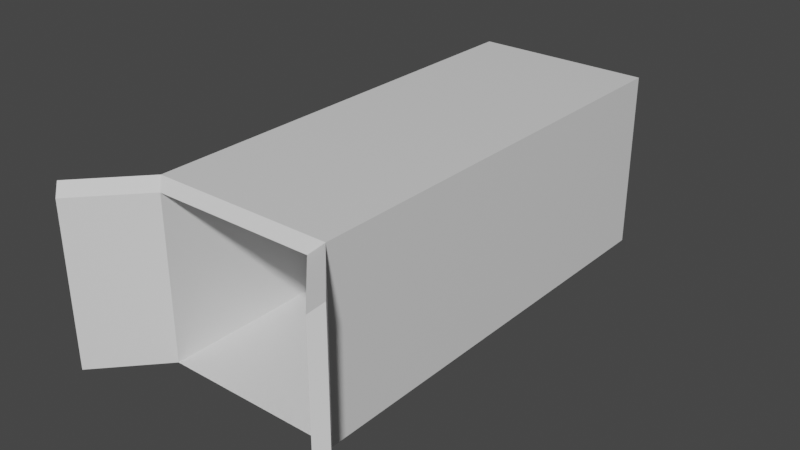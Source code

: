 # Source: truck.blend  (saved by Blender 2.90.8; exported with 4.5.12 LTS)
import bpy
from mathutils import Matrix  # noqa: F401  (used for matrix-valued properties, if any)

bpy.ops.wm.read_factory_settings(use_empty=True)
scene = bpy.context.scene
scene.name = 'Scene'

# ---- collections
col_collection = bpy.data.collections.new('Collection'); scene.collection.children.link(col_collection)

# ---- materials (node trees are filled in below, after node groups)
mat_material = bpy.data.materials.new('Material')
mat_material.alpha_threshold = 0.0
mat_material.use_transparent_shadow = False
mat_material.line_color = (0.0, 0.0, 0.0, 1.0)

# ---- material node trees
mat_material.use_nodes = True; mat_material.node_tree.nodes.clear()
_N = mat_material.node_tree.nodes; _L = mat_material.node_tree.links
n0 = _N.new('ShaderNodeOutputMaterial'); n0.name = 'Material Output'; n0.location = (300, 300)
n1 = _N.new('ShaderNodeBsdfPrincipled'); n1.name = 'Principled BSDF'; n1.location = (10, 300)
n1.distribution = 'GGX'
n1.subsurface_method = 'BURLEY'
n1.inputs[2].default_value = 0.4
n1.inputs[3].default_value = 1.45
n1.inputs[27].default_value = (0.0, 0.0, 0.0, 1.0)
n1.inputs[28].default_value = 1.0
_L.new(n1.outputs[0], n0.inputs[0])
n0.is_active_output = True

# ---- world
world_world = bpy.data.worlds.new('World'); scene.world = world_world
world_world.use_nodes = True; world_world.node_tree.nodes.clear()
_N = world_world.node_tree.nodes; _L = world_world.node_tree.links
n0 = _N.new('ShaderNodeOutputWorld'); n0.name = 'World Output'; n0.location = (300, 300)
n1 = _N.new('ShaderNodeBackground'); n1.name = 'Background'; n1.location = (10, 300)
n1.inputs[0].default_value = (0.05088, 0.05088, 0.05088, 1.0)
_L.new(n1.outputs[0], n0.inputs[0])
n0.is_active_output = True
world_world.color = (0.05088, 0.05088, 0.05088)
world_world.use_sun_shadow = False
world_world.sun_shadow_jitter_overblur = 0.0

# ---- meshes
me_cube = bpy.data.meshes.new('Cube')
me_cube.from_pydata([(2.635, 0.2405, 2.635), (2.635, 0.2405, -2.635), (-2.635, 0.2405, 2.635), (-2.635, 0.2405, -2.635), (2.635, 0.03657, 2.635), (2.358, -0.2405, 2.358), (2.358, -0.2405, -2.358), (2.635, 0.03657, -2.635), (-2.358, -0.2405, 2.358), (-2.635, 0.03657, 2.635), (-2.358, -0.2405, -2.358), (-2.635, 0.03657, -2.635), (-2.635, -12.86, -2.635), (-2.358, -13.14, -2.358), (-2.358, -13.14, 2.358), (-2.635, -12.86, 2.635), (2.635, -12.86, 2.635), (2.358, -13.14, 2.358), (2.358, -13.14, -2.358), (2.635, -12.86, -2.635)], [], [(3, 1, 7, 11), (0, 2, 9, 4), (11, 9, 2, 3), (6, 5, 8, 10), (3, 2, 0, 1), (7, 4, 16, 19), (8, 5, 17, 14), (6, 10, 13, 18), (4, 9, 15, 16), (1, 0, 4, 7), (16, 15, 14, 17), (12, 19, 18, 13), (5, 6, 18, 17), (9, 11, 12, 15), (10, 8, 14, 13), (11, 7, 19, 12), (12, 13, 14, 15), (16, 17, 18, 19)])
_uv = me_cube.uv_layers.new(name='UVMap')
_uv.uv.foreach_set('vector', [0.125, 0.5, 0.375, 0.5, 0.375, 0.606, 0.125, 0.606, 0.625, 0.5, 0.875, 0.5, 0.875, 0.606, 0.625, 0.606, 0.375, 0.144, 0.625, 0.144, 0.625, 0.25, 0.375, 0.25, 0.3881, 0.7631, 0.6119, 0.7631, 0.6119, 0.9869, 0.3881, 0.9869, 0.375, 0.25, 0.625, 0.25, 0.625, 0.5, 0.375, 0.5, 0.375, 0.606, 0.625, 0.606, 0.625, 0.606, 0.375, 0.606, 0.6119, 0.9869, 0.6119, 0.7631, 0.6119, 0.7631, 0.6119, 0.9869, 0.3881, 0.7631, 0.3881, 0.9869, 0.3881, 0.9869, 0.3881, 0.7631, 0.625, 0.606, 0.875, 0.606, 0.875, 0.606, 0.625, 0.606, 0.375, 0.5, 0.625, 0.5, 0.625, 0.606, 0.375, 0.606, 0.625, 0.75, 0.625, 1.0, 0.6119, 0.9869, 0.6119, 0.7631, 0.375, 1.0, 0.375, 0.75, 0.3881, 0.7631, 0.3881, 0.9869, 0.6119, 0.7631, 0.3881, 0.7631, 0.3881, 0.7631, 0.6119, 0.7631, 0.625, 0.144, 0.375, 0.144, 0.375, 0.144, 0.625, 0.144, 0.3881, 0.9869, 0.6119, 0.9869, 0.6119, 0.9869, 0.3881, 0.9869, 0.125, 0.606, 0.375, 0.606, 0.375, 0.606, 0.125, 0.606, 0.375, 0.144, 0.3881, 0.9869, 0.6119, 0.9869, 0.625, 0.144, 0.625, 0.606, 0.6119, 0.7631, 0.3881, 0.7631, 0.375, 0.606])
me_cube.materials.append(mat_material)
me_cube.use_remesh_preserve_volume = False
me_cube.use_remesh_preserve_attributes = False
me_cube.use_mirror_vertex_groups = False
me_cube.update()
me_cube_001 = bpy.data.meshes.new('Cube.001')
me_cube_001.from_pydata([(0.2771, 0.2771, 2.635), (0.0, 0.0, 2.358), (0.0, 0.0, -2.358), (0.2771, 0.2771, -2.635), (1.893, -1.433, 2.635), (1.616, -1.71, 2.358), (1.616, -1.71, -2.358), (1.893, -1.433, -2.635)], [], [(5, 6, 7, 4), (2, 3, 7, 6), (0, 1, 5, 4), (3, 0, 4, 7), (1, 2, 6, 5), (0, 3, 2, 1)])
_uv = me_cube_001.uv_layers.new(name='UVMap')
_uv.uv.foreach_set('vector', [0.6119, 0.7631, 0.3881, 0.7631, 0.375, 0.606, 0.625, 0.606, 0.3881, 0.7631, 0.375, 0.75, 0.375, 0.75, 0.3881, 0.7631, 0.625, 0.75, 0.6119, 0.7631, 0.6119, 0.7631, 0.625, 0.75, 0.375, 0.606, 0.625, 0.606, 0.625, 0.606, 0.375, 0.606, 0.6119, 0.7631, 0.3881, 0.7631, 0.3881, 0.7631, 0.6119, 0.7631, 0.625, 0.606, 0.375, 0.606, 0.3881, 0.7631, 0.6119, 0.7631])
me_cube_001.materials.append(mat_material)
me_cube_001.use_remesh_preserve_volume = False
me_cube_001.use_remesh_preserve_attributes = False
me_cube_001.use_mirror_vertex_groups = False
me_cube_001.update()
me_cube_002 = bpy.data.meshes.new('Cube.002')
me_cube_002.from_pydata([(0.0, 0.0, -2.635), (0.2771, -0.2771, -2.358), (0.2771, -0.2771, 2.358), (0.0, 0.0, 2.635), (-1.589, -1.743, -2.635), (-1.312, -2.02, -2.358), (-1.312, -2.02, 2.358), (-1.589, -1.743, 2.635)], [], [(1, 2, 6, 5), (3, 0, 4, 7), (5, 6, 7, 4), (2, 3, 7, 6), (0, 1, 5, 4), (0, 3, 2, 1)])
_uv = me_cube_002.uv_layers.new(name='UVMap')
_uv.uv.foreach_set('vector', [0.3881, 0.9869, 0.6119, 0.9869, 0.6119, 0.9869, 0.3881, 0.9869, 0.625, 0.144, 0.375, 0.144, 0.375, 0.144, 0.625, 0.144, 0.3881, 0.9869, 0.6119, 0.9869, 0.625, 1.0, 0.375, 1.0, 0.6119, 0.9869, 0.625, 1.0, 0.625, 1.0, 0.6119, 0.9869, 0.375, 1.0, 0.3881, 0.9869, 0.3881, 0.9869, 0.375, 1.0, 0.375, 0.144, 0.625, 0.144, 0.6119, 0.9869, 0.3881, 0.9869])
me_cube_002.materials.append(mat_material)
me_cube_002.use_remesh_preserve_volume = False
me_cube_002.use_remesh_preserve_attributes = False
me_cube_002.use_mirror_vertex_groups = False
me_cube_002.update()

# ---- objects
ob_container = bpy.data.objects.new('Container', me_cube)
ob_doorr = bpy.data.objects.new('DoorR', me_cube_001)
ob_doorl = bpy.data.objects.new('DoorL', me_cube_002)

# ---- transforms, parenting, visibility, modifiers, constraints
ob_container.location = (0.0, 0.0, 0.0)
ob_container.lock_rotations_4d = False
ob_container.empty_display_type = 'ARROWS'
ob_container.lineart.crease_threshold = 0.0
ob_doorr.location = (2.358, -13.14, 0.0)
ob_doorr.lock_rotations_4d = False
ob_doorr.empty_display_type = 'ARROWS'
ob_doorr.lineart.crease_threshold = 0.0
ob_doorl.location = (-2.635, -12.86, 0.0)
ob_doorl.lock_rotations_4d = False
ob_doorl.empty_display_type = 'ARROWS'
ob_doorl.lineart.crease_threshold = 0.0

# ---- collection membership
col_collection.objects.link(ob_container)
col_collection.objects.link(ob_doorr)
col_collection.objects.link(ob_doorl)

# ---- scene / render settings (as saved in the file)
scene.frame_start = 1; scene.frame_end = 250; scene.frame_set(1)
scene.render.engine = 'BLENDER_EEVEE_NEXT'
scene.cycles.use_denoising = False
scene.cycles.samples = 128
scene.cycles.sampling_pattern = 'TABULATED_SOBOL'
scene.cycles.use_adaptive_sampling = False
scene.cycles.use_light_tree = False
scene.view_settings.view_transform = 'Filmic'
bpy.context.view_layer.update()

# ---- added for rendering (the .blend has no active camera and no usable light): camera, sun
cam_auto = bpy.data.cameras.new('AutoCamera')
cam_auto.lens = 50.0
cam_auto.sensor_width = 36.0
cam_auto.clip_end = 1000.0
ob_auto_camera = bpy.data.objects.new('AutoCamera', cam_auto)
scene.collection.objects.link(ob_auto_camera)
ob_auto_camera.location = (16.7741, -27.4314, 13.4084)
ob_auto_camera.rotation_euler = (1.09748, -7.21219e-08, 0.694738)
scene.camera = ob_auto_camera
light_auto_sun = bpy.data.lights.new('AutoSun', 'SUN')
light_auto_sun.energy = 3.0
light_auto_sun.angle = 0.0523599
ob_auto_sun = bpy.data.objects.new('AutoSun', light_auto_sun)
scene.collection.objects.link(ob_auto_sun)
ob_auto_sun.rotation_euler = (0.872665, 0.174533, 0.523599)
bpy.context.view_layer.update()
